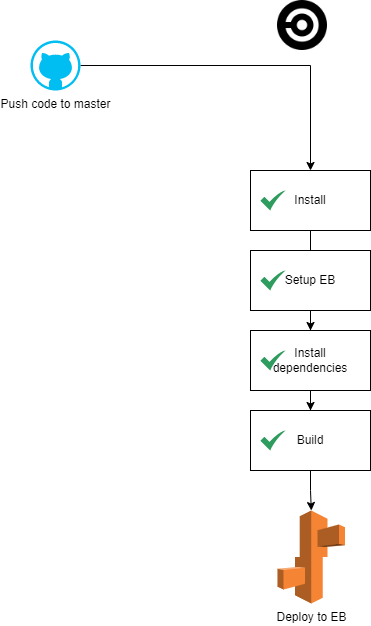

The diagram above was exported from draw.io. Its source (the exported page's mxGraphModel, read from the mxfile embedded in the PNG):
<mxGraphModel dx="1422" dy="702" grid="1" gridSize="10" guides="1" tooltips="1" connect="1" arrows="1" fold="1" page="1" pageScale="1" pageWidth="850" pageHeight="1100" math="0" shadow="0">
  <root>
    <mxCell id="0" />
    <mxCell id="1" parent="0" />
    <mxCell id="6aEIJrcBCnWLTkzR3v3c-3" style="edgeStyle=orthogonalEdgeStyle;rounded=0;orthogonalLoop=1;jettySize=auto;html=1;entryX=0.5;entryY=0;entryDx=0;entryDy=0;" edge="1" parent="1" source="6aEIJrcBCnWLTkzR3v3c-1" target="6aEIJrcBCnWLTkzR3v3c-4">
      <mxGeometry relative="1" as="geometry" />
    </mxCell>
    <mxCell id="6aEIJrcBCnWLTkzR3v3c-1" value="Push code to master" style="verticalLabelPosition=bottom;html=1;verticalAlign=top;align=center;strokeColor=none;fillColor=#00BEF2;shape=mxgraph.azure.github_code;pointerEvents=1;" vertex="1" parent="1">
      <mxGeometry x="80" y="70" width="50" height="50" as="geometry" />
    </mxCell>
    <mxCell id="6aEIJrcBCnWLTkzR3v3c-2" value="" style="shape=image;html=1;verticalAlign=top;verticalLabelPosition=bottom;labelBackgroundColor=#ffffff;imageAspect=0;aspect=fixed;image=https://cdn2.iconfinder.com/data/icons/css-vol-1/24/circleci-128.png" vertex="1" parent="1">
      <mxGeometry x="327" y="30" width="50" height="50" as="geometry" />
    </mxCell>
    <mxCell id="6aEIJrcBCnWLTkzR3v3c-15" value="" style="edgeStyle=orthogonalEdgeStyle;rounded=0;orthogonalLoop=1;jettySize=auto;html=1;" edge="1" parent="1" source="6aEIJrcBCnWLTkzR3v3c-4" target="6aEIJrcBCnWLTkzR3v3c-8">
      <mxGeometry relative="1" as="geometry" />
    </mxCell>
    <mxCell id="6aEIJrcBCnWLTkzR3v3c-4" value="Install" style="rounded=0;whiteSpace=wrap;html=1;" vertex="1" parent="1">
      <mxGeometry x="300" y="200" width="120" height="60" as="geometry" />
    </mxCell>
    <mxCell id="6aEIJrcBCnWLTkzR3v3c-5" value="" style="sketch=0;html=1;aspect=fixed;strokeColor=none;shadow=0;align=center;verticalAlign=top;fillColor=#2D9C5E;shape=mxgraph.gcp2.check" vertex="1" parent="1">
      <mxGeometry x="310" y="220" width="25" height="20" as="geometry" />
    </mxCell>
    <mxCell id="6aEIJrcBCnWLTkzR3v3c-16" value="" style="edgeStyle=orthogonalEdgeStyle;rounded=0;orthogonalLoop=1;jettySize=auto;html=1;" edge="1" parent="1" source="6aEIJrcBCnWLTkzR3v3c-6" target="6aEIJrcBCnWLTkzR3v3c-10">
      <mxGeometry relative="1" as="geometry" />
    </mxCell>
    <mxCell id="6aEIJrcBCnWLTkzR3v3c-6" value="Setup EB" style="rounded=0;whiteSpace=wrap;html=1;" vertex="1" parent="1">
      <mxGeometry x="300" y="280" width="120" height="60" as="geometry" />
    </mxCell>
    <mxCell id="6aEIJrcBCnWLTkzR3v3c-7" value="" style="sketch=0;html=1;aspect=fixed;strokeColor=none;shadow=0;align=center;verticalAlign=top;fillColor=#2D9C5E;shape=mxgraph.gcp2.check" vertex="1" parent="1">
      <mxGeometry x="310" y="300" width="25" height="20" as="geometry" />
    </mxCell>
    <mxCell id="6aEIJrcBCnWLTkzR3v3c-17" value="" style="edgeStyle=orthogonalEdgeStyle;rounded=0;orthogonalLoop=1;jettySize=auto;html=1;" edge="1" parent="1" source="6aEIJrcBCnWLTkzR3v3c-8" target="6aEIJrcBCnWLTkzR3v3c-11">
      <mxGeometry relative="1" as="geometry" />
    </mxCell>
    <mxCell id="6aEIJrcBCnWLTkzR3v3c-8" value="Install&lt;br&gt;dependencies" style="rounded=0;whiteSpace=wrap;html=1;" vertex="1" parent="1">
      <mxGeometry x="300" y="360" width="120" height="60" as="geometry" />
    </mxCell>
    <mxCell id="6aEIJrcBCnWLTkzR3v3c-9" value="" style="sketch=0;html=1;aspect=fixed;strokeColor=none;shadow=0;align=center;verticalAlign=top;fillColor=#2D9C5E;shape=mxgraph.gcp2.check" vertex="1" parent="1">
      <mxGeometry x="310" y="380" width="25" height="20" as="geometry" />
    </mxCell>
    <mxCell id="6aEIJrcBCnWLTkzR3v3c-18" value="" style="edgeStyle=orthogonalEdgeStyle;rounded=0;orthogonalLoop=1;jettySize=auto;html=1;" edge="1" parent="1" source="6aEIJrcBCnWLTkzR3v3c-10" target="6aEIJrcBCnWLTkzR3v3c-14">
      <mxGeometry relative="1" as="geometry" />
    </mxCell>
    <mxCell id="6aEIJrcBCnWLTkzR3v3c-10" value="Build" style="rounded=0;whiteSpace=wrap;html=1;" vertex="1" parent="1">
      <mxGeometry x="300" y="440" width="120" height="60" as="geometry" />
    </mxCell>
    <mxCell id="6aEIJrcBCnWLTkzR3v3c-11" value="" style="sketch=0;html=1;aspect=fixed;strokeColor=none;shadow=0;align=center;verticalAlign=top;fillColor=#2D9C5E;shape=mxgraph.gcp2.check" vertex="1" parent="1">
      <mxGeometry x="310" y="460" width="25" height="20" as="geometry" />
    </mxCell>
    <mxCell id="6aEIJrcBCnWLTkzR3v3c-14" value="Deploy to EB" style="outlineConnect=0;dashed=0;verticalLabelPosition=bottom;verticalAlign=top;align=center;html=1;shape=mxgraph.aws3.elastic_beanstalk;fillColor=#F58534;gradientColor=none;" vertex="1" parent="1">
      <mxGeometry x="327" y="540" width="67.5" height="93" as="geometry" />
    </mxCell>
  </root>
</mxGraphModel>